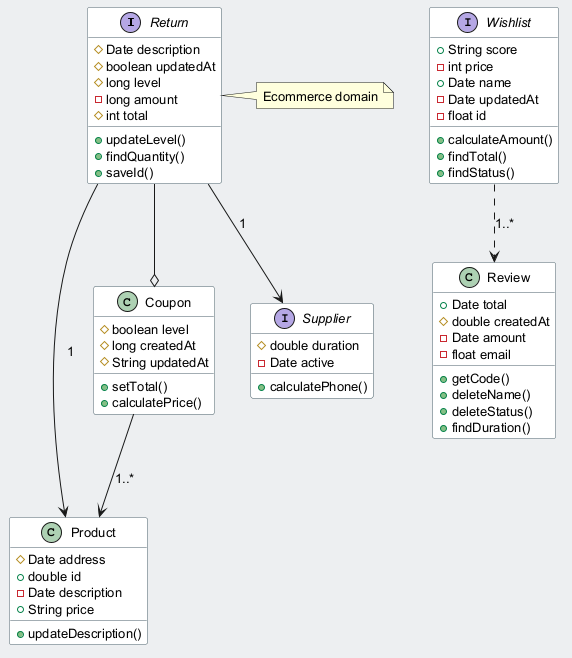

The diagram above was rendered by PlantUML. Its source (embedded in the PNG):
@startuml
skinparam backgroundColor #ECEFF1
skinparam classBackgroundColor #FFFFFF
skinparam classBorderColor #455A64
skinparam defaultFontSize 13
interface Return {
  #Date description
  #boolean updatedAt
  #long level
  -long amount
  #int total
  +updateLevel()
  +findQuantity()
  +saveId()
}
class Product {
  #Date address
  +double id
  -Date description
  +String price
  +updateDescription()
}
class Coupon {
  #boolean level
  #long createdAt
  #String updatedAt
  +setTotal()
  +calculatePrice()
}
class Review {
  +Date total
  #double createdAt
  -Date amount
  -float email
  +getCode()
  +deleteName()
  +deleteStatus()
  +findDuration()
}
interface Wishlist {
  +String score
  -int price
  +Date name
  -Date updatedAt
  -float id
  +calculateAmount()
  +findTotal()
  +findStatus()
}
interface Supplier {
  #double duration
  -Date active
  +calculatePhone()
}
Wishlist ..> Review : "1..*"
Return --> Product : "1"
Return --o Coupon
Return --> Supplier : "1"
Coupon --> Product : "1..*"
note right of Return : Ecommerce domain
@enduml